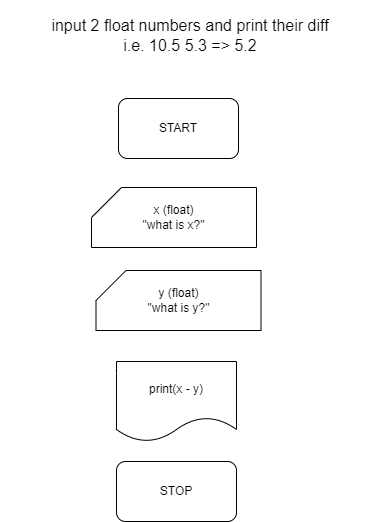

The diagram above was exported from draw.io. Its source (the exported page's mxGraphModel, read from the mxfile embedded in the PNG):
<mxGraphModel dx="1512" dy="1221" grid="0" gridSize="10" guides="1" tooltips="1" connect="1" arrows="1" fold="1" page="0" pageScale="1" pageWidth="850" pageHeight="1100" math="0" shadow="0">
  <root>
    <mxCell id="0" />
    <mxCell id="1" parent="0" />
    <mxCell id="mnOFoiq0Q99e09Ja34rx-1" value="START" style="rounded=1;whiteSpace=wrap;html=1;" vertex="1" parent="1">
      <mxGeometry x="-341" y="43" width="120" height="60" as="geometry" />
    </mxCell>
    <mxCell id="mnOFoiq0Q99e09Ja34rx-2" value="STOP" style="rounded=1;whiteSpace=wrap;html=1;" vertex="1" parent="1">
      <mxGeometry x="-343" y="406" width="120" height="60" as="geometry" />
    </mxCell>
    <mxCell id="mnOFoiq0Q99e09Ja34rx-4" value="input 2 float numbers and print their diff&lt;br&gt;i.e. 10.5 5.3 =&amp;gt; 5.2" style="text;html=1;align=center;verticalAlign=middle;whiteSpace=wrap;rounded=0;fontSize=16;" vertex="1" parent="1">
      <mxGeometry x="-459" y="-55" width="380" height="69" as="geometry" />
    </mxCell>
    <mxCell id="mnOFoiq0Q99e09Ja34rx-5" value="x (float)&lt;div&gt;&quot;what is x?&quot;&lt;/div&gt;" style="shape=card;whiteSpace=wrap;html=1;" vertex="1" parent="1">
      <mxGeometry x="-368" y="132" width="165" height="60" as="geometry" />
    </mxCell>
    <mxCell id="mnOFoiq0Q99e09Ja34rx-6" value="y (float)&lt;div&gt;&quot;what is y?&quot;&lt;/div&gt;" style="shape=card;whiteSpace=wrap;html=1;" vertex="1" parent="1">
      <mxGeometry x="-363.5" y="215" width="165" height="60" as="geometry" />
    </mxCell>
    <mxCell id="mnOFoiq0Q99e09Ja34rx-7" value="print(x - y)" style="shape=document;whiteSpace=wrap;html=1;boundedLbl=1;" vertex="1" parent="1">
      <mxGeometry x="-343" y="306" width="120" height="80" as="geometry" />
    </mxCell>
  </root>
</mxGraphModel>